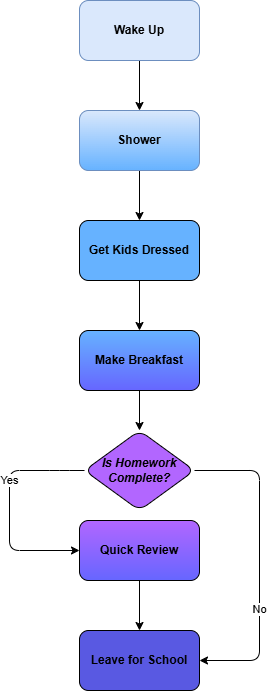

The diagram above was exported from draw.io. Its source (the exported page's mxGraphModel, read from the mxfile embedded in the PNG):
<mxGraphModel dx="1185" dy="512" grid="1" gridSize="10" guides="1" tooltips="1" connect="1" arrows="1" fold="1" page="1" pageScale="1" pageWidth="850" pageHeight="1100" math="0" shadow="0">
  <root>
    <mxCell id="0" />
    <mxCell id="1" parent="0" />
    <mxCell id="24" style="edgeStyle=none;html=1;exitX=0.5;exitY=1;exitDx=0;exitDy=0;" edge="1" parent="1" source="21">
      <mxGeometry relative="1" as="geometry">
        <mxPoint x="60" y="110" as="targetPoint" />
      </mxGeometry>
    </mxCell>
    <mxCell id="21" value="Wake Up" style="rounded=1;whiteSpace=wrap;html=1;fillColor=#dae8fc;strokeColor=#6c8ebf;fontStyle=1;textShadow=0;" vertex="1" parent="1">
      <mxGeometry width="120" height="60" as="geometry" />
    </mxCell>
    <mxCell id="26" value="" style="edgeStyle=none;html=1;" edge="1" parent="1" source="22">
      <mxGeometry relative="1" as="geometry">
        <mxPoint x="60" y="220" as="targetPoint" />
      </mxGeometry>
    </mxCell>
    <mxCell id="22" value="Shower" style="rounded=1;whiteSpace=wrap;html=1;fillColor=#dae8fc;strokeColor=#6c8ebf;gradientColor=#66B2FF;fontStyle=1" vertex="1" parent="1">
      <mxGeometry y="110" width="120" height="60" as="geometry" />
    </mxCell>
    <mxCell id="28" value="" style="edgeStyle=none;html=1;" edge="1" parent="1" source="25">
      <mxGeometry relative="1" as="geometry">
        <mxPoint x="60" y="330" as="targetPoint" />
      </mxGeometry>
    </mxCell>
    <mxCell id="25" value="Get Kids Dressed" style="whiteSpace=wrap;html=1;rounded=1;fillColor=#66B2FF;fontStyle=1" vertex="1" parent="1">
      <mxGeometry y="220" width="120" height="60" as="geometry" />
    </mxCell>
    <mxCell id="30" value="" style="edgeStyle=none;html=1;" edge="1" parent="1" source="27" target="29">
      <mxGeometry relative="1" as="geometry" />
    </mxCell>
    <mxCell id="27" value="Make Breakfast" style="whiteSpace=wrap;html=1;rounded=1;fillColor=#66B2FF;gradientColor=#6666FF;fontStyle=1" vertex="1" parent="1">
      <mxGeometry y="330" width="120" height="60" as="geometry" />
    </mxCell>
    <mxCell id="32" value="Yes" style="edgeStyle=none;html=1;" edge="1" parent="1" source="29" target="31">
      <mxGeometry x="-0.2444" relative="1" as="geometry">
        <Array as="points">
          <mxPoint x="-20" y="470" />
          <mxPoint x="-70" y="470" />
          <mxPoint x="-70" y="550" />
        </Array>
        <mxPoint as="offset" />
      </mxGeometry>
    </mxCell>
    <mxCell id="34" value="No" style="edgeStyle=none;html=1;" edge="1" parent="1" source="29" target="33">
      <mxGeometry x="0.3016" relative="1" as="geometry">
        <Array as="points">
          <mxPoint x="180" y="470" />
          <mxPoint x="180" y="660" />
        </Array>
        <mxPoint y="-1" as="offset" />
      </mxGeometry>
    </mxCell>
    <mxCell id="29" value="Is Homework Complete?" style="rhombus;whiteSpace=wrap;html=1;rounded=1;fillColor=#B266FF;fontStyle=3;fontSize=12;" vertex="1" parent="1">
      <mxGeometry x="5" y="430" width="110" height="80" as="geometry" />
    </mxCell>
    <mxCell id="35" value="" style="edgeStyle=none;html=1;" edge="1" parent="1" source="31" target="33">
      <mxGeometry relative="1" as="geometry" />
    </mxCell>
    <mxCell id="31" value="Quick Review" style="whiteSpace=wrap;html=1;rounded=1;fillColor=#6666FF;gradientColor=#B266FF;gradientDirection=north;fontStyle=1" vertex="1" parent="1">
      <mxGeometry y="520" width="120" height="60" as="geometry" />
    </mxCell>
    <mxCell id="33" value="Leave for School" style="whiteSpace=wrap;html=1;rounded=1;fillColor=#5959E2;fontStyle=1" vertex="1" parent="1">
      <mxGeometry y="630" width="120" height="60" as="geometry" />
    </mxCell>
  </root>
</mxGraphModel>